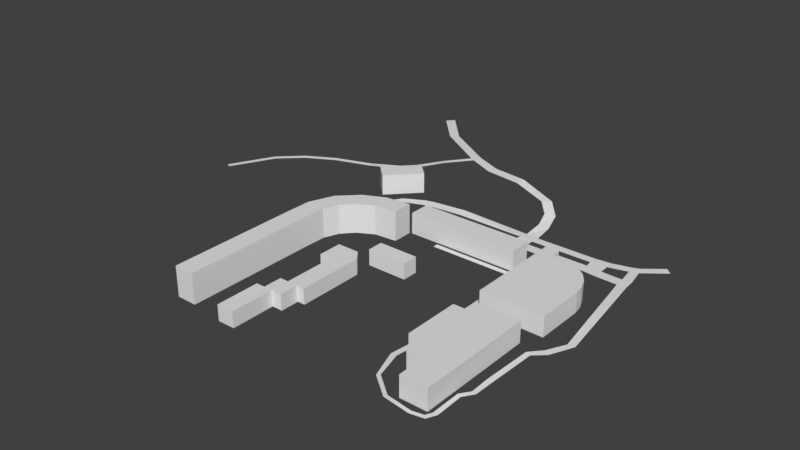 # Source: TDU.blend  (saved by Blender 2.79.0; exported with 4.5.12 LTS)
import bpy
from mathutils import Matrix  # noqa: F401  (used for matrix-valued properties, if any)

bpy.ops.wm.read_factory_settings(use_empty=True)
scene = bpy.context.scene
scene.name = 'Scene'

# ---- collections
col_collection_1 = bpy.data.collections.new('Collection 1'); scene.collection.children.link(col_collection_1)
col_collection_15 = bpy.data.collections.new('Collection 15'); scene.collection.children.link(col_collection_15)
col_collection_15.hide_render = True
col_collection_15.hide_viewport = True

# ---- world
world_world = bpy.data.worlds.new('World'); scene.world = world_world
world_world.color = (0.05088, 0.05088, 0.05088)
world_world.use_sun_shadow = False
world_world.sun_shadow_jitter_overblur = 0.0
world_world.cycles.sampling_method = 'MANUAL'

# ---- meshes
me_005 = bpy.data.meshes.new('立方体.005')
me_005.from_pydata([(-1.757, -5.449, 0.004331), (-1.757, -3.474, 0.004331), (0.2177, -5.449, 0.004331), (0.2177, -3.474, 0.004331), (-0.7698, -3.474, 0.004331), (-0.7698, -5.449, 0.004331), (-1.757, -3.674, 0.004331), (0.2177, -3.674, 0.004331), (-0.7698, -3.674, 0.004331), (0.224, -2.629, 0.004331), (-0.7636, -2.629, 0.004331), (1.436, -3.476, 0.004331), (1.443, -2.631, 0.004331), (0.224, -2.629, 0.004331), (1.443, -2.631, 0.004331), (0.2294, -1.888, 0.004331), (1.448, -1.89, 0.004331), (2.306, -2.632, 0.004331), (2.312, -1.891, 0.004331), (0.2412, -0.295, 0.004331), (1.46, -0.2965, 0.004331), (2.323, -0.2975, 0.004331), (0.2459, 0.3383, 0.004331), (1.465, 0.3369, 0.004331), (2.328, 0.3358, 0.004331), (-1.089, -0.2935, 0.004331), (-1.084, 0.3398, 0.004331), (1.425, 0.7914, 0.004331), (0.5612, 0.7924, 0.004331), (0.2492, 0.7928, 0.004331), (-1.081, 0.7944, 0.004331), (-1.757, -3.674, 1.773), (-1.757, -5.449, 1.773), (-0.7698, -3.474, 1.773), (-1.757, -3.474, 1.773), (0.2177, -3.674, 1.773), (0.2177, -3.474, 1.773), (-0.7698, -5.449, 1.773), (0.2177, -5.449, 1.773), (-0.7698, -3.674, 1.773), (0.224, -2.629, 1.773), (-0.7636, -2.629, 1.773), (1.443, -2.631, 1.773), (1.436, -3.476, 1.773), (0.224, -2.629, 1.773), (1.443, -2.631, 1.773), (0.2294, -1.888, 1.773), (1.448, -1.89, 1.773), (2.312, -1.891, 1.773), (2.306, -2.632, 1.773), (0.2412, -0.295, 1.773), (1.46, -0.2965, 1.773), (2.323, -0.2975, 1.773), (0.2459, 0.3383, 1.773), (1.465, 0.3369, 1.773), (2.328, 0.3358, 1.773), (-1.089, -0.2935, 1.773), (-1.084, 0.3398, 1.773), (0.5612, 0.7924, 1.773), (1.425, 0.7914, 1.773), (-1.081, 0.7944, 1.773), (0.2492, 0.7928, 1.773), (22.83, -3.483, 1.483), (22.85, -0.4141, 1.483), (16.69, -3.476, 1.483), (18.06, -0.4085, 1.483), (18.06, -1.017, 1.483), (16.71, -1.015, 1.483), (18.04, -3.477, 1.483), (22.85, -1.023, 1.483), (22.83, -4.249, 1.483), (18.04, -4.243, 1.483), (19.95, -1.019, 1.483), (19.95, -0.4107, 1.483), (19.93, -3.479, 1.483), (19.92, -4.245, 1.483), (22.82, -5.517, 1.483), (19.91, -5.514, 1.483), (22.83, -3.483, 3.756), (22.85, -0.4141, 3.756), (16.69, -3.476, 3.756), (18.06, -0.4085, 3.756), (18.06, -1.017, 3.756), (16.71, -1.015, 3.756), (18.04, -3.477, 3.756), (22.85, -1.023, 3.756), (22.83, -4.249, 3.756), (18.04, -4.243, 3.756), (19.95, -1.019, 3.756), (19.95, -0.4107, 3.756), (19.93, -3.479, 3.756), (19.92, -4.245, 3.756), (22.82, -5.517, 3.756), (19.91, -5.514, 3.756), (19.51, 4.269, 1.483), (23.92, 0.3843, 1.483), (19.48, 0.3895, 1.483), (17.0, 0.3924, 1.483), (18.47, 0.3907, 1.483), (17.03, 4.7, 1.483), (18.5, 4.699, 1.483), (18.48, 2.51, 1.483), (18.5, 4.27, 1.483), (17.02, 2.512, 1.483), (17.03, 4.272, 1.483), (19.5, 2.509, 1.483), (23.94, 2.504, 1.483), (23.74, 2.959, 1.483), (23.3, 3.384, 1.483), (22.6, 3.75, 1.483), (21.69, 4.03, 1.483), (20.62, 4.207, 1.483), (19.51, 4.269, 3.656), (23.92, 0.3843, 3.656), (19.48, 0.3895, 3.656), (17.0, 0.3924, 3.656), (18.47, 0.3907, 3.656), (17.03, 4.7, 3.656), (18.5, 4.699, 3.656), (18.48, 2.51, 3.656), (18.5, 4.27, 3.656), (17.02, 2.512, 3.656), (17.03, 4.272, 3.656), (19.5, 2.509, 3.656), (23.94, 2.504, 3.656), (23.74, 2.959, 3.656), (23.3, 3.384, 3.656), (22.6, 3.75, 3.656), (21.69, 4.03, 3.656), (20.62, 4.207, 3.656), (0.6913, 3.47, 0.006549), (-1.887, 3.373, 0.006549), (0.698, 4.385, 0.006549), (-2.183, 4.281, 0.006549), (-3.704, 2.978, 0.006549), (-4.637, 3.815, 0.006549), (-4.907, 2.458, 0.006549), (-6.76, 3.0, 0.006549), (-5.587, 1.775, 0.006549), (-7.875, 1.872, 0.006549), (-5.642, 0.6495, 0.006549), (-7.943, 0.6596, 0.006549), (-5.652, -5.255, 0.006549), (-7.953, -5.244, 0.006549), (-1.887, 3.373, 3.389), (0.6913, 3.47, 3.389), (-2.183, 4.281, 3.389), (0.698, 4.385, 3.389), (-4.637, 3.815, 3.389), (-3.704, 2.978, 3.389), (-6.76, 3.0, 3.389), (-4.907, 2.458, 3.389), (-7.875, 1.872, 3.389), (-5.587, 1.775, 3.389), (-7.943, 0.6596, 3.389), (-5.642, 0.6495, 3.389), (-7.953, -5.244, 3.389), (-5.652, -5.255, 3.389), (15.25, 3.549, 1.48), (15.25, 3.549, 3.817), (2.71, 3.563, 1.48), (2.71, 3.563, 3.817), (15.26, 4.479, 1.48), (15.26, 4.479, 3.817), (2.717, 4.493, 1.48), (2.717, 4.493, 3.817), (24.79, 6.538, 1.475), (27.18, 7.278, 1.475), (24.49, 6.887, 1.475), (26.5, 7.53, 1.475), (23.91, 6.398, 1.475), (23.75, 6.761, 1.475), (21.81, 6.178, 1.475), (21.78, 6.546, 1.475), (20.03, 6.109, 1.475), (20.01, 6.478, 1.475), (13.27, 6.094, 1.475), (13.34, 6.462, 1.483), (11.76, 6.116, 1.537), (11.97, 6.474, 1.525), (4.228, 6.073, 1.622), (4.186, 6.441, 1.792), (0.46, 5.974, 1.534), (0.2132, 6.329, 1.654), (-0.6067, 5.889, 1.511), (-0.8535, 6.244, 1.626), (-2.732, 5.558, 1.475), (-3.275, 5.857, 1.483), (-8.313, 3.296, 0.4697), (-8.951, 3.563, 0.5216), (-10.76, 2.271, 0.209), (-11.4, 2.539, 0.2989), (-11.68, 1.434, 0.07576), (-12.58, 1.512, 0.0761), (-11.81, -0.6134, 0.04504), (-12.73, -0.6423, 0.04504), (-11.87, -2.549, 0.04504), (-12.78, -2.485, 0.04504), (13.23, 5.794, 1.475), (11.53, 5.796, 1.475), (13.23, 5.33, 1.475), (11.53, 5.332, 1.475), (15.87, 5.785, 1.475), (15.81, 5.321, 1.475), (16.74, 5.78, 1.475), (16.61, 5.316, 1.475), (20.14, 5.786, 1.475), (20.14, 5.322, 1.475), (21.84, 5.729, 1.475), (21.84, 5.266, 1.475), (24.17, 5.693, 1.475), (24.25, 5.231, 1.475), (25.16, 5.736, 1.475), (25.23, 5.273, 1.475), (26.14, 0.5512, 1.475), (26.89, 0.5835, 1.475), (25.14, -0.2372, 1.475), (25.77, -0.4059, 1.475), (24.04, -0.7403, 1.475), (24.61, -0.8253, 1.475), (23.82, -2.93, 1.475), (24.42, -2.922, 1.475), (23.89, -3.736, 1.475), (24.36, -3.787, 1.475), (23.18, -4.145, 1.475), (23.63, -4.221, 1.475), (23.19, -5.431, 1.475), (23.69, -5.433, 1.475), (22.87, -5.695, 1.475), (23.21, -5.836, 1.475), (21.72, -5.787, 1.475), (21.75, -5.943, 1.475), (18.94, -5.631, 1.475), (18.81, -5.778, 1.475), (16.65, -4.9, 1.475), (16.37, -5.011, 1.475), (15.87, -3.722, 1.475), (15.28, -3.736, 1.475), (16.24, -2.558, 1.475), (15.68, -2.497, 1.475), (16.51, -1.792, 1.475), (15.93, -1.803, 1.475), (16.57, -0.8715, 1.475), (15.76, -0.8857, 1.475), (16.6, 3.191, 1.475), (15.79, 3.209, 1.475), (16.6, 3.434, 1.475), (15.8, 3.438, 1.475), (6.194, 3.22, 1.475), (6.195, 3.45, 1.475), (13.2, 7.326, 1.672), (12.04, 7.322, 1.86), (12.6, 8.225, 2.076), (11.57, 8.008, 2.252), (11.03, 8.889, 2.678), (10.28, 8.539, 2.788), (6.649, 9.344, 3.528), (6.48, 8.918, 3.464), (2.631, 9.532, 3.528), (2.209, 9.135, 3.464), (-0.2258, 10.03, 3.509), (-0.7064, 9.644, 3.528), (-0.7463, 10.13, 3.528), (-1.227, 9.748, 3.528), (-6.343, 11.53, 3.464), (-7.122, 11.23, 3.524), (-9.778, 13.01, 3.528), (-10.56, 12.71, 3.464), (-3.567, 8.872, 3.044), (-3.944, 9.049, 3.032), (-7.928, 8.313, 1.508), (-8.12, 8.532, 1.633), (-12.96, 8.059, 0.7698), (-13.15, 8.278, 0.7883), (-16.68, 7.352, 1.015), (-17.07, 7.523, 1.036), (-19.38, 6.417, 1.359), (-19.78, 6.588, 1.369), (-21.78, 5.389, 1.475), (-22.23, 5.54, 1.475), (-23.54, 4.029, 1.475), (-24.01, 4.167, 1.475), (-24.4, 3.362, 1.475), (-24.87, 3.501, 1.475)], [], [(8, 7, 2, 5), (6, 8, 5, 0), (1, 4, 8, 6), (4, 3, 7, 8), (3, 4, 10, 9), (3, 9, 12, 11), (12, 9, 13, 14), (14, 13, 15, 16), (14, 16, 18, 17), (18, 16, 20, 21), (16, 15, 19, 20), (21, 20, 23, 24), (20, 19, 22, 23), (22, 19, 25, 26), (24, 23, 28, 27), (22, 26, 30, 29), (22, 29, 28, 23), (39, 37, 38, 35), (31, 32, 37, 39), (34, 31, 39, 33), (33, 39, 35, 36), (36, 40, 41, 33), (36, 43, 42, 40), (42, 45, 44, 40), (45, 47, 46, 44), (45, 49, 48, 47), (48, 52, 51, 47), (47, 51, 50, 46), (52, 55, 54, 51), (51, 54, 53, 50), (53, 57, 56, 50), (55, 59, 58, 54), (53, 61, 60, 57), (53, 54, 58, 61), (28, 58, 59, 27), (14, 45, 42, 12), (24, 55, 52, 21), (10, 41, 40, 9), (27, 59, 55, 24), (5, 37, 32, 0), (9, 40, 44, 13), (30, 60, 61, 29), (4, 33, 41, 10), (21, 52, 48, 18), (6, 31, 34, 1), (25, 56, 57, 26), (0, 32, 31, 6), (12, 42, 43, 11), (26, 57, 60, 30), (7, 35, 38, 2), (13, 44, 46, 15), (1, 34, 33, 4), (11, 43, 36, 3), (15, 46, 50, 19), (29, 61, 58, 28), (18, 48, 49, 17), (19, 50, 56, 25), (3, 36, 35, 7), (17, 49, 45, 14), (2, 38, 37, 5), (68, 64, 67, 66), (74, 68, 66, 72), (72, 66, 65, 73), (74, 62, 70, 75), (68, 74, 75, 71), (69, 72, 73, 63), (62, 74, 72, 69), (75, 70, 76, 77), (84, 82, 83, 80), (90, 88, 82, 84), (88, 89, 81, 82), (90, 91, 86, 78), (84, 87, 91, 90), (85, 79, 89, 88), (78, 85, 88, 90), (91, 93, 92, 86), (65, 81, 89, 73), (67, 83, 82, 66), (64, 80, 83, 67), (73, 89, 79, 63), (63, 79, 85, 69), (62, 78, 86, 70), (66, 82, 81, 65), (71, 87, 84, 68), (76, 92, 93, 77), (68, 84, 80, 64), (70, 86, 92, 76), (75, 91, 87, 71), (77, 93, 91, 75), (69, 85, 78, 62), (94, 105, 101, 102), (102, 104, 99, 100), (102, 101, 103, 104), (101, 105, 96, 98), (103, 101, 98, 97), (95, 96, 105, 106), (106, 105, 94, 111, 110, 109, 108, 107), (112, 120, 119, 123), (120, 118, 117, 122), (120, 122, 121, 119), (119, 116, 114, 123), (121, 115, 116, 119), (113, 124, 123, 114), (124, 125, 126, 127, 128, 129, 112, 123), (108, 126, 125, 107), (103, 121, 122, 104), (96, 114, 116, 98), (109, 127, 126, 108), (102, 120, 112, 94), (98, 116, 115, 97), (110, 128, 127, 109), (100, 118, 120, 102), (111, 129, 128, 110), (106, 124, 113, 95), (104, 122, 117, 99), (94, 112, 129, 111), (95, 113, 114, 96), (99, 117, 118, 100), (97, 115, 121, 103), (107, 125, 124, 106), (131, 133, 132, 130), (133, 131, 134, 135), (135, 134, 136, 137), (137, 136, 138, 139), (139, 138, 140, 141), (141, 140, 142, 143), (144, 145, 147, 146), (146, 148, 149, 144), (148, 150, 151, 149), (150, 152, 153, 151), (152, 154, 155, 153), (154, 156, 157, 155), (131, 144, 149, 134), (141, 154, 152, 139), (130, 145, 144, 131), (138, 153, 155, 140), (137, 150, 148, 135), (142, 157, 156, 143), (134, 149, 151, 136), (133, 146, 147, 132), (143, 156, 154, 141), (132, 147, 145, 130), (140, 155, 157, 142), (139, 152, 150, 137), (136, 151, 153, 138), (135, 148, 146, 133), (158, 159, 161, 160), (160, 161, 165, 164), (164, 165, 163, 162), (162, 163, 159, 158), (160, 164, 162, 158), (165, 161, 159, 163), (166, 167, 169, 168), (166, 168, 171, 170), (170, 171, 173, 172), (172, 173, 175, 174), (174, 175, 177, 176), (176, 177, 179, 178), (178, 179, 181, 180), (180, 181, 183, 182), (182, 183, 185, 184), (184, 185, 187, 186), (186, 187, 189, 188), (188, 189, 191, 190), (190, 191, 193, 192), (192, 193, 195, 194), (194, 195, 197, 196), (176, 178, 199, 198), (198, 199, 201, 200), (198, 200, 203, 202), (202, 203, 205, 204), (204, 205, 207, 206), (206, 207, 209, 208), (174, 206, 208, 172), (208, 209, 211, 210), (210, 211, 213, 212), (170, 210, 212, 166), (213, 211, 214, 215), (215, 214, 216, 217), (217, 216, 218, 219), (219, 218, 220, 221), (221, 220, 222, 223), (223, 222, 224, 225), (225, 224, 226, 227), (227, 226, 228, 229), (229, 228, 230, 231), (231, 230, 232, 233), (233, 232, 234, 235), (235, 234, 236, 237), (237, 236, 238, 239), (239, 238, 240, 241), (241, 240, 242, 243), (243, 242, 244, 245), (245, 244, 246, 247), (203, 247, 246, 205), (245, 247, 249, 248), (179, 177, 250, 251), (251, 250, 252, 253), (253, 252, 254, 255), (255, 254, 256, 257), (257, 256, 258, 259), (259, 258, 260, 261), (261, 260, 262, 263), (263, 262, 264, 265), (265, 264, 266, 267), (261, 263, 269, 268), (268, 269, 271, 270), (270, 271, 273, 272), (272, 273, 275, 274), (274, 275, 277, 276), (276, 277, 279, 278), (278, 279, 281, 280), (280, 281, 283, 282)])
me_005.use_remesh_preserve_volume = False
me_005.use_remesh_preserve_attributes = False
me_005.use_mirror_vertex_groups = False
me_005.update()
me_001 = bpy.data.meshes.new('立方体.001')
me_001.from_pydata([(-1.0, -1.0, 0.004331), (-1.0, -1.0, 2.004), (-1.0, 1.0, 0.004331), (-1.0, 1.0, 2.004), (1.0, -1.0, 0.004331), (1.0, -1.0, 2.004), (1.0, 1.0, 0.004331), (1.0, 1.0, 2.004)], [], [(0, 1, 3, 2), (2, 3, 7, 6), (6, 7, 5, 4), (4, 5, 1, 0), (2, 6, 4, 0), (7, 3, 1, 5)])
me_001.use_remesh_preserve_volume = False
me_001.use_remesh_preserve_attributes = False
me_001.use_mirror_vertex_groups = False
me_001.update()
me_x = bpy.data.meshes.new('立方体')
me_x.from_pydata([(-1.0, -1.0, 0.004331), (-1.0, -1.0, 2.004), (-1.0, 1.0, 0.004331), (-1.0, 1.0, 2.004), (1.0, -1.0, 0.004331), (1.0, -1.0, 2.004), (1.0, 1.0, 0.004331), (1.0, 1.0, 2.004)], [], [(0, 1, 3, 2), (2, 3, 7, 6), (6, 7, 5, 4), (4, 5, 1, 0), (2, 6, 4, 0), (7, 3, 1, 5)])
me_x.use_remesh_preserve_volume = False
me_x.use_remesh_preserve_attributes = False
me_x.use_mirror_vertex_groups = False
me_x.update()
me_plane = bpy.data.meshes.new('Plane')
me_plane.from_pydata([(-5.012, -10.01, 0.0), (5.007, -10.01, 0.0), (-5.012, 5.007, 0.0), (5.007, 5.007, 0.0), (-5.012, -10.01, 2.035), (5.007, -18.56, 0.0), (-5.012, 5.007, 2.035), (5.007, 5.007, 2.035), (2.845, -10.01, 0.0), (2.845, 5.007, 0.0), (2.845, -10.01, 2.035), (2.845, 5.007, 2.035), (2.845, -14.37, 0.0), (5.007, -14.37, 0.0), (2.845, -14.37, 2.035), (5.007, -14.37, 2.035), (-5.012, -8.926, 0.0), (5.007, -8.926, 0.0), (-5.012, -8.926, 2.035), (5.007, -8.926, 2.035), (2.845, -8.926, 0.0), (10.02, -10.01, 0.0), (2.845, -18.56, 0.0), (10.02, -14.37, 0.0), (10.02, -14.37, 2.035), (10.02, -8.926, 0.0), (10.02, -8.926, 2.035), (5.007, 12.07, 0.0), (5.007, 12.07, 2.035), (2.845, 12.07, 0.0), (2.845, 12.07, 2.035), (2.643, 5.007, 0.0), (2.643, 5.007, 2.035), (2.643, -10.01, 0.0), (2.643, -10.01, 2.035), (2.643, -8.926, 0.0), (0.5834, 5.007, 0.0), (0.5834, -10.01, 0.0), (0.5834, -10.01, 2.035), (0.5834, -8.926, 0.0), (0.5834, 12.07, 0.0), (0.5834, 5.007, 0.6448), (0.5834, 12.07, 7.311), (0.4639, -10.01, 0.0), (0.4639, -10.01, 2.035), (0.4639, -8.926, 0.0), (0.4639, 12.07, 0.0), (0.4639, 5.007, 0.6479), (0.4639, 12.07, 7.314), (2.845, -18.56, 2.035), (5.007, -18.56, 2.035), (2.643, 12.07, 0.0), (2.643, 12.07, 2.035), (2.845, 5.007, 3.477), (2.845, 12.07, 3.477), (2.643, 5.007, 3.477), (2.643, 12.07, 3.477), (0.5834, 5.007, 0.0), (0.4639, 5.007, 0.0), (0.5834, 9.096, 0.0), (0.5834, 9.096, 3.508), (0.4639, 9.098, 0.0), (0.4639, 9.098, 3.508), (0.5834, 7.977, 0.0), (0.5834, 7.977, 3.508), (0.4639, 7.98, 0.0), (0.4639, 7.98, 3.508), (-5.012, 12.07, 0.0), (-5.012, 9.098, 0.0), (-5.012, 7.98, 0.0), (-5.012, 9.098, 2.035), (-5.012, 7.98, 2.035), (5.007, 5.007, 3.477), (5.007, 12.07, 3.477), (2.845, -8.927, 2.035), (2.643, -8.927, 2.035), (2.845, -8.926, 3.477), (2.643, -8.926, 3.477), (2.845, -10.01, 3.477), (2.643, -10.01, 3.477), (5.007, -5.753, 0.0), (5.007, -5.753, 2.035), (-5.012, -5.753, 0.0), (-5.012, -5.753, 2.035), (2.845, -5.753, 0.0), (2.643, -5.753, 0.0), (0.5834, -5.753, 0.0), (0.4639, -5.753, 0.0), (2.845, -5.754, 2.035), (2.643, -5.754, 2.035), (2.845, -5.753, 3.477), (2.643, -5.753, 3.477), (5.007, -4.068, 0.0), (5.007, -4.068, 2.035), (2.643, -4.068, 2.035), (2.845, -4.067, 3.477), (-5.012, -4.068, 0.0), (-5.012, -4.068, 2.035), (2.845, -4.068, 0.0), (2.643, -4.068, 0.0), (0.5834, -4.068, 0.0), (0.4639, -4.068, 0.0), (2.845, -4.068, 2.035), (2.643, -4.067, 3.477), (5.007, -0.5067, 0.0), (5.007, -0.5067, 2.035), (2.643, -0.507, 2.035), (2.845, -0.5065, 3.477), (-5.012, -0.5067, 0.0), (-5.012, -0.5067, 2.035), (2.845, -0.5067, 0.0), (2.643, -0.5067, 0.0), (0.5834, -0.5067, 0.0), (0.4639, -0.5067, 0.0), (2.845, -0.507, 2.035), (2.643, -0.5065, 3.477), (5.007, 1.201, 0.0), (5.007, 1.201, 2.035), (2.643, 1.201, 2.035), (2.845, 1.201, 3.477), (-5.012, 1.201, 0.0), (-5.012, 1.201, 2.035), (2.845, 1.201, 0.0), (2.643, 1.201, 0.0), (0.5834, 1.201, 0.0), (0.4639, 1.201, 0.0), (2.845, 1.201, 2.035), (2.643, 1.201, 3.477), (0.5834, -10.01, 3.477), (0.4639, -10.01, 3.477), (-5.012, -10.01, 3.477), (-5.012, 5.007, 3.477), (-5.012, -8.926, 3.477), (-5.012, 9.098, 3.477), (-5.012, 7.98, 3.477), (-5.012, -5.753, 3.477), (-5.012, -4.068, 3.477), (-5.012, -0.5067, 3.477), (-5.012, 1.201, 3.477), (-5.012, 12.07, 2.035), (-5.012, 12.07, 3.477), (-1.548, -4.803, 0.574), (-1.817, -4.856, 0.574), (-2.044, -5.009, 0.574), (-2.197, -5.236, 0.574), (-2.25, -5.505, 0.574), (-2.197, -5.774, 0.574), (-2.044, -6.002, 0.574), (-1.817, -6.155, 0.574), (-1.548, -6.208, 0.574), (-1.279, -6.155, 0.574), (-1.051, -6.002, 0.574), (-0.8985, -5.774, 0.574), (-0.845, -5.505, 0.574), (-0.8985, -5.236, 0.574), (-1.051, -5.009, 0.574), (-1.279, -4.856, 0.574), (-1.548, -4.803, 0.5341), (-1.817, -4.856, 0.5341), (-2.044, -5.009, 0.5341), (-2.197, -5.236, 0.5341), (-2.25, -5.505, 0.5341), (-2.197, -5.774, 0.5341), (-2.044, -6.002, 0.5341), (-1.817, -6.155, 0.5341), (-1.548, -6.208, 0.5341), (-1.279, -6.155, 0.5341), (-1.051, -6.002, 0.5341), (-0.8985, -5.774, 0.5341), (-0.845, -5.505, 0.5341), (-0.8985, -5.236, 0.5341), (-1.051, -5.009, 0.5341), (-1.279, -4.856, 0.5341), (-1.55, -4.98, -0.003856), (-1.574, -4.99, -0.003856), (-1.584, -5.014, -0.003856), (-1.574, -5.038, -0.003856), (-1.55, -5.048, -0.003856), (-1.526, -5.038, -0.003856), (-1.516, -5.014, -0.003856), (-1.526, -4.99, -0.003856), (-1.046, -5.473, -0.003856), (-1.07, -5.483, -0.003856), (-1.08, -5.507, -0.003856), (-1.07, -5.531, -0.003856), (-1.046, -5.541, -0.003856), (-1.021, -5.531, -0.003856), (-1.012, -5.507, -0.003856), (-1.021, -5.483, -0.003856), (-2.043, -5.472, -0.003856), (-2.068, -5.482, -0.003856), (-2.078, -5.506, -0.003856), (-2.068, -5.53, -0.003856), (-2.043, -5.54, -0.003856), (-2.019, -5.53, -0.003856), (-2.009, -5.506, -0.003856), (-2.019, -5.482, -0.003856), (-1.55, -4.98, 0.5464), (-1.574, -4.99, 0.5464), (-1.584, -5.014, 0.5464), (-1.574, -5.038, 0.5464), (-1.55, -5.048, 0.5464), (-1.526, -5.038, 0.5464), (-1.516, -5.014, 0.5464), (-1.526, -4.99, 0.5464), (-1.046, -5.473, 0.5464), (-1.07, -5.483, 0.5464), (-1.08, -5.507, 0.5464), (-1.07, -5.531, 0.5464), (-1.046, -5.541, 0.5464), (-1.021, -5.531, 0.5464), (-1.012, -5.507, 0.5464), (-1.021, -5.483, 0.5464), (-2.043, -5.472, 0.5464), (-2.068, -5.482, 0.5464), (-2.078, -5.506, 0.5464), (-2.068, -5.53, 0.5464), (-2.043, -5.54, 0.5464), (-2.019, -5.53, 0.5464), (-2.009, -5.506, 0.5464), (-2.019, -5.482, 0.5464), (-1.546, -5.994, -0.003856), (-1.571, -6.004, -0.003856), (-1.581, -6.028, -0.003856), (-1.571, -6.052, -0.003856), (-1.546, -6.062, -0.003856), (-1.522, -6.052, -0.003856), (-1.512, -6.028, -0.003856), (-1.522, -6.004, -0.003856), (-1.546, -5.994, 0.5464), (-1.571, -6.004, 0.5464), (-1.581, -6.028, 0.5464), (-1.571, -6.052, 0.5464), (-1.546, -6.062, 0.5464), (-1.522, -6.052, 0.5464), (-1.512, -6.028, 0.5464), (-1.522, -6.004, 0.5464), (-1.598, -1.56, 0.574), (-1.867, -1.614, 0.574), (-2.095, -1.766, 0.574), (-2.247, -1.994, 0.574), (-2.301, -2.263, 0.574), (-2.247, -2.532, 0.574), (-2.095, -2.76, 0.574), (-1.867, -2.912, 0.574), (-1.598, -2.965, 0.574), (-1.329, -2.912, 0.574), (-1.101, -2.76, 0.574), (-0.949, -2.532, 0.574), (-0.8955, -2.263, 0.574), (-0.949, -1.994, 0.574), (-1.101, -1.766, 0.574), (-1.329, -1.614, 0.574), (-1.598, -1.56, 0.5341), (-1.867, -1.614, 0.5341), (-2.095, -1.766, 0.5341), (-2.247, -1.994, 0.5341), (-2.301, -2.263, 0.5341), (-2.247, -2.532, 0.5341), (-2.095, -2.76, 0.5341), (-1.867, -2.912, 0.5341), (-1.598, -2.965, 0.5341), (-1.329, -2.912, 0.5341), (-1.101, -2.76, 0.5341), (-0.949, -2.532, 0.5341), (-0.8955, -2.263, 0.5341), (-0.949, -1.994, 0.5341), (-1.101, -1.766, 0.5341), (-1.329, -1.614, 0.5341), (-1.6, -1.737, -0.003856), (-1.624, -1.747, -0.003856), (-1.634, -1.771, -0.003856), (-1.624, -1.796, -0.003856), (-1.6, -1.805, -0.003856), (-1.576, -1.796, -0.003856), (-1.566, -1.771, -0.003856), (-1.576, -1.747, -0.003856), (-1.096, -2.23, -0.003856), (-1.12, -2.24, -0.003856), (-1.13, -2.264, -0.003856), (-1.12, -2.289, -0.003856), (-1.096, -2.298, -0.003856), (-1.072, -2.289, -0.003856), (-1.062, -2.264, -0.003856), (-1.072, -2.24, -0.003856), (-2.094, -2.229, -0.003856), (-2.118, -2.239, -0.003856), (-2.128, -2.263, -0.003856), (-2.118, -2.287, -0.003856), (-2.094, -2.297, -0.003856), (-2.07, -2.287, -0.003856), (-2.06, -2.263, -0.003856), (-2.07, -2.239, -0.003856), (-1.6, -1.737, 0.5464), (-1.624, -1.747, 0.5464), (-1.634, -1.771, 0.5464), (-1.624, -1.796, 0.5464), (-1.6, -1.805, 0.5464), (-1.576, -1.796, 0.5464), (-1.566, -1.771, 0.5464), (-1.576, -1.747, 0.5464), (-1.096, -2.23, 0.5464), (-1.12, -2.24, 0.5464), (-1.13, -2.264, 0.5464), (-1.12, -2.289, 0.5464), (-1.096, -2.298, 0.5464), (-1.072, -2.289, 0.5464), (-1.062, -2.264, 0.5464), (-1.072, -2.24, 0.5464), (-2.094, -2.229, 0.5464), (-2.118, -2.239, 0.5464), (-2.128, -2.263, 0.5464), (-2.118, -2.287, 0.5464), (-2.094, -2.297, 0.5464), (-2.07, -2.287, 0.5464), (-2.06, -2.263, 0.5464), (-2.07, -2.239, 0.5464), (-1.597, -2.751, -0.003856), (-1.621, -2.761, -0.003856), (-1.631, -2.785, -0.003856), (-1.621, -2.809, -0.003856), (-1.597, -2.819, -0.003856), (-1.573, -2.809, -0.003856), (-1.563, -2.785, -0.003856), (-1.573, -2.761, -0.003856), (-1.597, -2.751, 0.5464), (-1.621, -2.761, 0.5464), (-1.631, -2.785, 0.5464), (-1.621, -2.809, 0.5464), (-1.597, -2.819, 0.5464), (-1.573, -2.809, 0.5464), (-1.563, -2.785, 0.5464), (-1.573, -2.761, 0.5464), (-1.775, 2.203, 0.574), (-2.044, 2.149, 0.574), (-2.272, 1.997, 0.574), (-2.424, 1.769, 0.574), (-2.478, 1.5, 0.574), (-2.424, 1.231, 0.574), (-2.272, 1.003, 0.574), (-2.044, 0.8509, 0.574), (-1.775, 0.7975, 0.574), (-1.506, 0.8509, 0.574), (-1.278, 1.003, 0.574), (-1.126, 1.231, 0.574), (-1.072, 1.5, 0.574), (-1.126, 1.769, 0.574), (-1.278, 1.997, 0.574), (-1.506, 2.149, 0.574), (-1.775, 2.203, 0.5341), (-2.044, 2.149, 0.5341), (-2.272, 1.997, 0.5341), (-2.424, 1.769, 0.5341), (-2.478, 1.5, 0.5341), (-2.424, 1.231, 0.5341), (-2.272, 1.003, 0.5341), (-2.044, 0.8509, 0.5341), (-1.775, 0.7975, 0.5341), (-1.506, 0.8509, 0.5341), (-1.278, 1.003, 0.5341), (-1.126, 1.231, 0.5341), (-1.072, 1.5, 0.5341), (-1.126, 1.769, 0.5341), (-1.278, 1.997, 0.5341), (-1.506, 2.149, 0.5341), (-1.777, 2.025, -0.003856), (-1.801, 2.015, -0.003856), (-1.811, 1.991, -0.003856), (-1.801, 1.967, -0.003856), (-1.777, 1.957, -0.003856), (-1.753, 1.967, -0.003856), (-1.743, 1.991, -0.003856), (-1.753, 2.015, -0.003856), (-1.273, 1.532, -0.003856), (-1.297, 1.522, -0.003856), (-1.307, 1.498, -0.003856), (-1.297, 1.474, -0.003856), (-1.273, 1.464, -0.003856), (-1.249, 1.474, -0.003856), (-1.239, 1.498, -0.003856), (-1.249, 1.522, -0.003856), (-2.271, 1.534, -0.003856), (-2.295, 1.524, -0.003856), (-2.305, 1.5, -0.003856), (-2.295, 1.475, -0.003856), (-2.271, 1.465, -0.003856), (-2.247, 1.475, -0.003856), (-2.237, 1.5, -0.003856), (-2.247, 1.524, -0.003856), (-1.777, 2.025, 0.5464), (-1.801, 2.015, 0.5464), (-1.811, 1.991, 0.5464), (-1.801, 1.967, 0.5464), (-1.777, 1.957, 0.5464), (-1.753, 1.967, 0.5464), (-1.743, 1.991, 0.5464), (-1.753, 2.015, 0.5464), (-1.273, 1.532, 0.5464), (-1.297, 1.522, 0.5464), (-1.307, 1.498, 0.5464), (-1.297, 1.474, 0.5464), (-1.273, 1.464, 0.5464), (-1.249, 1.474, 0.5464), (-1.239, 1.498, 0.5464), (-1.249, 1.522, 0.5464), (-2.271, 1.534, 0.5464), (-2.295, 1.524, 0.5464), (-2.305, 1.5, 0.5464), (-2.295, 1.475, 0.5464), (-2.271, 1.465, 0.5464), (-2.247, 1.475, 0.5464), (-2.237, 1.5, 0.5464), (-2.247, 1.524, 0.5464), (-1.774, 1.012, -0.003856), (-1.798, 1.002, -0.003856), (-1.808, 0.9776, -0.003856), (-1.798, 0.9536, -0.003856), (-1.774, 0.9436, -0.003856), (-1.75, 0.9536, -0.003856), (-1.74, 0.9776, -0.003856), (-1.75, 1.002, -0.003856), (-1.774, 1.012, 0.5464), (-1.798, 1.002, 0.5464), (-1.808, 0.9776, 0.5464), (-1.798, 0.9536, 0.5464), (-1.774, 0.9436, 0.5464), (-1.75, 0.9536, 0.5464), (-1.74, 0.9776, 0.5464), (-1.75, 1.002, 0.5464), (-5.012, -2.287, 0.0), (-5.012, -2.287, 2.035), (2.845, -2.287, 0.0), (2.643, -2.287, 0.0), (0.5834, -2.287, 0.0), (0.4639, -2.287, 0.0), (5.007, -2.287, 0.0), (5.007, -2.287, 2.035), (-5.012, -2.287, 3.477), (5.007, 3.104, 0.0), (5.007, 3.104, 2.035), (-5.012, 3.104, 0.0), (-5.012, 3.104, 2.035), (2.845, 3.104, 0.0), (2.643, 3.104, 0.0), (0.5834, 3.104, 0.0), (0.4639, 3.104, 0.0), (-5.012, 3.104, 3.477), (-5.012, -7.34, 0.0), (-5.012, -7.34, 2.035), (2.845, -7.34, 0.0), (2.643, -7.34, 0.0), (0.5834, -7.34, 0.0), (0.4639, -7.34, 0.0), (5.007, -7.34, 0.0), (5.007, -7.34, 2.035), (-5.012, -7.34, 3.477), (-2.274, 5.007, 0.0), (-2.274, -10.01, 0.0), (-2.274, -10.01, 2.035), (-2.274, -8.926, 0.0), (-2.274, 9.098, 0.0), (-2.274, 7.98, 0.0), (-2.274, -5.753, 0.0), (-2.274, -4.068, 0.0), (-2.274, -0.5067, 0.0), (-2.274, 1.201, 0.0), (-2.274, -10.01, 3.477), (-2.274, 12.07, 0.0), (-2.274, -2.287, 0.0), (-2.274, 3.104, 0.0), (-2.274, -7.34, 0.0), (-3.643, 5.007, 0.0), (-3.643, 9.098, 0.0), (-3.643, -5.753, 0.0), (-3.643, -4.068, 0.0), (-3.643, -0.5067, 0.0), (-3.643, 1.201, 0.0), (-3.643, -10.01, 3.477), (-3.643, 12.07, 0.0), (-3.643, -2.287, 0.0), (-3.643, 3.104, 0.0), (-3.643, -7.34, 0.0), (-3.643, -10.01, 0.0), (-3.643, -10.01, 2.035), (-3.643, -8.926, 0.0), (-3.643, 7.98, 0.0), (-0.905, -10.01, 0.0), (-0.905, -10.01, 2.035), (-0.905, -8.926, 0.0), (-0.905, 7.98, 0.0), (-0.905, 5.007, 0.0), (-0.905, 9.098, 0.0), (-0.905, -5.753, 0.0), (-0.905, -4.068, 0.0), (-0.905, -0.5067, 0.0), (-0.905, 1.201, 0.0), (-0.905, -10.01, 3.477), (-0.905, 12.07, 0.0), (-0.905, -2.287, 0.0), (-0.905, 3.104, 0.0), (-0.905, -7.34, 0.0), (1.613, -10.01, 0.0), (1.613, -10.01, 2.035), (1.613, -8.926, 0.0), (1.613, 5.007, 0.0), (1.613, -5.753, 0.0), (1.613, -4.068, 0.0), (1.613, -0.5067, 0.0), (1.613, 1.201, 0.0), (1.613, -10.01, 3.477), (1.613, -2.287, 0.0), (1.613, 3.104, 0.0), (1.613, -7.34, 0.0), (0.5834, 6.492, 0.0), (0.5834, 6.492, 2.076), (0.4639, 6.494, 0.0), (0.4639, 6.494, 2.078), (-5.012, 6.494, 0.0), (-5.012, 6.494, 2.035), (-5.012, 6.494, 3.477), (-2.274, 6.494, 0.0), (-3.643, 6.494, 0.0), (-0.905, 6.494, 0.0), (0.5834, 10.58, 0.0), (0.5834, 10.58, 5.409), (0.4639, 10.58, 0.0), (0.4639, 10.58, 5.411), (-5.012, 10.58, 2.035), (-5.012, 10.58, 3.477), (-5.012, 10.58, 0.0), (-2.274, 10.58, 0.0), (-3.643, 10.58, 0.0), (-0.905, 10.58, 0.0), (-5.012, -10.01, 1.017), (-5.012, 5.007, 1.017), (2.845, -10.01, 1.017), (5.007, -14.37, 1.017), (2.845, -14.37, 1.017), (-5.012, -8.926, 1.017), (5.007, -18.56, 1.017), (10.02, -14.37, 1.017), (2.845, -18.56, 1.017), (2.643, -10.01, 1.017), (0.5834, -10.01, 1.017), (0.4639, -10.01, 1.017), (-5.012, 12.07, 1.017), (-5.012, 9.098, 1.017), (-5.012, 7.98, 1.017), (2.643, -8.927, 1.017), (2.845, -8.927, 1.017), (-5.012, -5.753, 1.017), (-5.012, -4.068, 1.017), (-5.012, -0.5067, 1.017), (-5.012, 1.201, 1.017), (-5.012, -2.287, 1.017), (-5.012, 3.104, 1.017), (-5.012, -7.34, 1.017), (-2.274, -10.01, 1.017), (-3.643, -10.01, 1.017), (-0.905, -10.01, 1.017), (1.613, -10.01, 1.017), (-5.012, 6.494, 1.017), (-5.012, 10.58, 1.017), (2.643, 5.007, 2.756), (2.845, 5.007, 2.756), (2.845, 12.07, 2.756), (2.643, 12.07, 2.756), (-5.012, 12.07, 2.756), (2.845, -8.926, 2.756), (2.643, -8.926, 2.756), (2.845, -10.01, 2.756), (2.643, -10.01, 2.756), (2.845, -5.753, 2.756), (2.643, -5.753, 2.756), (2.643, -4.068, 2.756), (2.845, -4.068, 2.756), (2.845, -0.5067, 2.756), (2.643, -0.5067, 2.756), (2.643, 1.201, 2.756), (2.845, 1.201, 2.756), (0.5834, -10.01, 2.756), (0.4639, -10.01, 2.756), (-5.012, -10.01, 2.756), (-5.012, -0.5067, 2.756), (-5.012, -4.068, 2.756), (-5.012, 9.098, 2.756), (-5.012, 7.98, 2.756), (-5.012, -5.753, 2.756), (-5.012, -8.926, 2.756), (-5.012, 5.007, 2.756), (-5.012, 1.201, 2.756), (-5.012, -2.287, 2.756), (-5.012, 3.104, 2.756), (-5.012, -7.34, 2.756), (-2.274, -10.01, 2.756), (-3.643, -10.01, 2.756), (-0.905, -10.01, 2.756), (1.613, -10.01, 2.756), (-5.012, 6.494, 2.756), (-5.012, 10.58, 2.756), (7.514, -8.926, 2.035), (7.514, -8.926, 0.0), (7.514, -14.37, 2.035), (7.514, -14.37, 0.0), (7.514, -10.01, 0.0), (7.514, -14.37, 1.017), (6.261, -8.926, 0.0), (6.261, -10.01, 0.0), (6.261, -14.37, 1.017), (6.261, -8.926, 2.035), (6.261, -14.37, 2.035), (6.261, -14.37, 0.0), (8.768, -8.926, 2.035), (8.768, -14.37, 2.035), (8.768, -14.37, 0.0), (8.768, -8.926, 0.0), (8.768, -10.01, 0.0), (8.768, -14.37, 1.017), (5.007, -12.19, 0.0), (2.845, -12.19, 2.035), (2.845, -12.19, 0.0), (10.02, -12.19, 0.0), (2.845, -12.19, 1.017), (7.514, -12.19, 0.0), (6.261, -12.19, 0.0), (8.768, -12.19, 0.0), (2.845, -13.28, 2.035), (2.845, -13.28, 0.0), (5.007, -13.28, 0.0), (10.02, -13.28, 0.0), (2.845, -13.28, 1.017), (7.514, -13.28, 0.0), (6.261, -13.28, 0.0), (8.768, -13.28, 0.0), (5.007, -11.1, 0.0), (10.02, -11.1, 0.0), (2.845, -11.1, 1.017), (7.514, -11.1, 0.0), (6.261, -11.1, 0.0), (8.768, -11.1, 0.0), (2.845, -11.1, 2.035), (2.845, -11.1, 0.0), (5.007, -16.46, 2.035), (2.845, -16.46, 2.035), (2.845, -16.46, 0.0), (5.007, -16.46, 0.0), (5.007, -16.46, 1.017), (2.845, -16.46, 1.017), (2.845, -17.51, 0.0), (5.007, -17.51, 2.035), (2.845, -17.51, 2.035), (5.007, -17.51, 0.0), (5.007, -17.51, 1.017), (2.845, -17.51, 1.017), (5.007, -15.42, 2.035), (2.845, -15.42, 2.035), (5.007, -15.42, 0.0), (5.007, -15.42, 1.017), (2.845, -15.42, 1.017), (2.845, -15.42, 0.0), (2.643, -5.754, 1.017), (2.845, -5.754, 1.017), (2.845, -4.068, 1.017), (2.643, -4.068, 1.017), (2.643, -0.5068, 1.017), (2.845, -0.5068, 1.017), (2.845, 1.201, 1.017), (2.643, 1.201, 1.017), (2.845, 5.007, 1.017), (2.643, 12.07, 1.017), (2.643, 5.007, 1.017), (5.007, 5.007, 1.017), (5.007, -8.926, 1.017), (10.02, -8.926, 1.017), (5.007, 12.07, 1.017), (5.007, -5.753, 1.017), (5.007, -4.068, 1.017), (5.007, -0.5067, 1.017), (5.007, 1.201, 1.017), (5.007, -2.287, 1.017), (5.007, 3.104, 1.017), (5.007, -7.34, 1.017), (7.514, -8.926, 1.017), (6.261, -8.926, 1.017), (8.768, -8.926, 1.017), (2.643, 5.384, 0.0), (2.643, 5.384, 0.1937), (0.5834, 5.384, 0.1937), (2.643, 5.599, 0.1937), (0.5834, 5.599, 0.1937), (2.643, 5.599, 0.4038), (0.5834, 5.599, 0.4038), (2.643, 5.799, 0.4038), (0.5834, 5.799, 0.4038), (2.643, 5.799, 0.6016), (0.5834, 5.799, 0.6016), (2.643, 5.999, 0.6016), (0.5834, 5.999, 0.6016), (2.643, 5.999, 0.8012), (0.5834, 5.999, 0.8012), (2.643, 6.205, 0.8012), (0.5834, 6.205, 0.8012), (2.643, 6.205, 0.9988), (0.5834, 6.205, 0.9988), (2.643, 6.402, 0.9988), (0.5834, 6.402, 0.9988), (2.643, 6.402, 1.199), (0.5834, 6.402, 1.199), (2.643, 6.606, 1.199), (0.5834, 6.606, 1.199), (2.643, 6.606, 1.404), (0.5834, 6.606, 1.404), (2.643, 6.802, 1.403), (0.5834, 6.802, 1.403), (2.643, 6.802, 1.613), (0.5834, 6.802, 1.613), (2.643, 7.001, 1.613), (0.5834, 7.001, 1.613), (2.643, 7.001, 1.811), (0.5834, 7.001, 1.811), (2.643, 7.201, 1.811), (0.5834, 7.201, 1.811), (2.643, 7.201, 2.01), (0.5834, 7.201, 2.01), (2.643, 7.407, 2.01), (0.5834, 7.407, 2.01), (2.643, 7.407, 2.208), (0.5834, 7.407, 2.208), (2.643, 7.604, 2.208), (0.5834, 7.604, 2.208), (2.643, 7.604, 2.408), (0.5834, 7.604, 2.408), (2.643, 7.808, 2.408), (0.5834, 7.808, 2.408), (2.643, 7.808, 2.613), (0.5834, 7.808, 2.613), (2.643, 9.053, 2.613), (0.5834, 9.053, 2.613), (0.5834, 5.384, 0.0), (2.643, 5.007, 0.0), (0.5834, 5.007, 0.0), (1.732, 5.384, 0.0), (1.732, 5.007, 0.0), (1.732, 5.384, 0.1937), (1.732, 5.599, 0.1937), (1.732, 5.599, 0.4038), (1.732, 5.799, 0.4038), (1.732, 5.799, 0.6016), (1.732, 5.999, 0.6016), (1.732, 5.999, 0.8012), (1.732, 6.205, 0.8012), (1.732, 6.205, 0.9988), (1.732, 6.402, 0.9988), (1.732, 6.402, 1.199), (1.732, 6.606, 1.199), (1.732, 6.606, 1.404), (1.732, 6.802, 1.403), (1.732, 6.802, 1.613), (1.732, 7.001, 1.613), (1.732, 7.001, 1.811), (1.732, 7.201, 1.811), (1.732, 7.201, 2.01), (1.732, 7.407, 2.01), (1.732, 7.407, 2.208), (1.732, 7.604, 2.208), (1.732, 7.604, 2.408), (1.732, 7.808, 2.408), (1.732, 7.808, 2.613), (1.732, 9.053, 2.613), (2.643, 9.053, 5.257), (1.732, 9.053, 5.257), (0.5834, 9.257, 2.613), (1.732, 9.257, 2.613), (0.5834, 9.257, 2.817), (1.732, 9.257, 2.817), (0.5834, 9.464, 2.817), (1.732, 9.464, 2.817), (0.5834, 9.464, 3.024), (1.732, 9.464, 3.024), (0.5834, 9.679, 3.024), (1.732, 9.679, 3.024), (0.5834, 9.679, 3.229), (1.732, 9.679, 3.229), (0.5834, 9.877, 3.229), (1.732, 9.877, 3.229), (0.5834, 9.877, 3.436), (1.732, 9.877, 3.436), (0.5834, 10.08, 3.436), (1.732, 10.08, 3.436), (0.5834, 10.08, 3.643), (1.732, 10.08, 3.643), (0.5834, 10.3, 3.643), (1.732, 10.3, 3.643), (0.5834, 10.3, 3.846), (1.732, 10.3, 3.846), (0.5834, 10.5, 3.846), (1.732, 10.5, 3.846), (0.5834, 10.5, 4.051), (1.732, 10.5, 4.051), (0.5834, 10.71, 4.051), (1.732, 10.71, 4.051), (0.5834, 10.71, 4.258), (1.732, 10.71, 4.258), (0.5834, 10.92, 4.258), (1.732, 10.92, 4.258), (0.5834, 10.92, 4.463), (1.732, 10.92, 4.463), (0.5834, 11.12, 4.463), (1.732, 11.12, 4.463), (0.5834, 11.12, 4.67), (1.732, 11.12, 4.67), (0.5834, 11.33, 4.67), (1.732, 11.33, 4.67), (0.5834, 11.33, 4.877), (1.732, 11.33, 4.877), (0.5834, 12.07, 4.877), (1.732, 12.07, 4.877), (2.643, 12.07, 2.613), (1.732, 12.07, 2.613), (2.643, 12.07, 5.257), (1.732, 12.07, 5.257), (2.643, 8.207, 6.517), (1.732, 8.207, 6.517), (2.643, 12.07, 6.517), (1.732, 12.07, 6.517)], [(33, 8), (34, 10)], [(442, 438, 3, 9), (538, 18, 4, 533), (648, 22, 5, 651), (680, 439, 7, 671), (76, 77, 79, 78), (671, 674, 27, 3), (653, 541, 22, 648), (535, 8, 20, 549), (630, 537, 12, 627), (627, 12, 13, 628), (684, 673, 26, 612), (556, 448, 18, 538), (8, 1, 17, 20), (541, 49, 50, 539), (617, 540, 23, 614), (652, 539, 50, 649), (616, 21, 25, 615), (639, 635, 21, 616), (27, 674, 28, 30, 29), (9, 29, 30, 11, 668), (501, 33, 35, 503), (3, 27, 29, 9), (560, 502, 34, 542), (544, 44, 38, 543), (445, 444, 57, 58), (43, 37, 39, 45), (523, 40, 42, 524), (516, 66, 65, 515), (486, 43, 45, 488), (499, 445, 58, 490), (559, 487, 44, 544), (525, 526, 48, 46), (29, 51, 669, 52, 30), (90, 91, 77, 76), (565, 54, 53, 564), (565, 566, 56, 54), (563, 55, 56, 566), (670, 669, 51, 31), (41, 47, 58, 36), (514, 516, 47, 41), (524, 526, 62, 60), (65, 66, 62, 61), (63, 59, 60, 64), (60, 62, 66, 64), (513, 63, 64, 514), (485, 472, 68, 69), (599, 527, 139, 567), (521, 485, 69, 517), (547, 546, 70, 71), (561, 547, 71, 518), (53, 54, 56, 55), (54, 53, 72, 73), (28, 7, 72, 73), (548, 542, 34, 75), (573, 89, 75, 569), (572, 568, 74, 88), (569, 75, 34, 571), (568, 76, 78, 570), (511, 443, 31, 504), (512, 450, 85, 505), (575, 572, 88, 102), (574, 94, 89, 573), (95, 103, 91, 90), (500, 452, 87, 492), (452, 451, 86, 87), (663, 660, 89, 94), (551, 97, 83, 550), (662, 661, 84, 98), (681, 454, 81, 675), (449, 453, 80, 84), (554, 430, 97, 551), (107, 115, 103, 95), (577, 106, 94, 574), (576, 575, 102, 114), (505, 85, 99, 506), (492, 87, 101, 493), (87, 86, 100, 101), (675, 81, 93, 676), (84, 80, 92, 98), (579, 576, 114, 126), (578, 118, 106, 577), (119, 127, 115, 107), (667, 664, 106, 118), (553, 121, 109, 552), (666, 665, 110, 122), (510, 432, 111, 507), (498, 434, 113, 494), (434, 433, 112, 113), (679, 436, 105, 677), (431, 435, 104, 110), (431, 110, 111, 432), (555, 441, 121, 553), (53, 55, 127, 119), (563, 32, 118, 578), (564, 579, 126, 11), (507, 111, 123, 508), (494, 113, 125, 495), (113, 112, 124, 125), (677, 105, 117, 678), (110, 104, 116, 122), (662, 98, 99, 663), (114, 102, 94, 106), (664, 665, 114, 106), (443, 123, 122, 442), (666, 122, 123, 667), (32, 11, 126, 118), (668, 670, 31, 9), (449, 84, 85, 450), (660, 661, 88, 89), (74, 75, 89, 88), (548, 75, 74, 549), (580, 581, 129, 128), (597, 509, 79, 571), (591, 583, 137, 437), (586, 585, 133, 134), (593, 587, 135, 455), (598, 586, 134, 519), (583, 590, 138, 137), (587, 584, 136, 135), (592, 589, 131, 446), (588, 132, 130, 582), (596, 496, 129, 581), (562, 529, 67, 545), (531, 529, 68, 472), (142, 143, 144, 145, 146, 147, 148, 149, 150, 151, 152, 153, 154, 155, 156, 141), (158, 157, 172, 171, 170, 169, 168, 167, 166, 165, 164, 163, 162, 161, 160, 159), (151, 167, 168, 152), (144, 160, 161, 145), (152, 168, 169, 153), (145, 161, 162, 146), (153, 169, 170, 154), (146, 162, 163, 147), (154, 170, 171, 155), (147, 163, 164, 148), (155, 171, 172, 156), (148, 164, 165, 149), (141, 157, 158, 142), (156, 172, 157, 141), (149, 165, 166, 150), (142, 158, 159, 143), (150, 166, 167, 151), (143, 159, 160, 144), (184, 208, 207, 183), (177, 201, 200, 176), (192, 216, 215, 191), (185, 209, 208, 184), (178, 202, 201, 177), (193, 217, 216, 192), (186, 210, 209, 185), (179, 203, 202, 178), (194, 218, 217, 193), (187, 211, 210, 186), (180, 204, 203, 179), (195, 219, 218, 194), (188, 212, 211, 187), (173, 197, 204, 180), (196, 220, 219, 195), (174, 198, 197, 173), (181, 205, 212, 188), (182, 206, 205, 181), (189, 213, 220, 196), (175, 199, 198, 174), (190, 214, 213, 189), (183, 207, 206, 182), (176, 200, 199, 175), (191, 215, 214, 190), (224, 232, 231, 223), (225, 233, 232, 224), (226, 234, 233, 225), (227, 235, 234, 226), (228, 236, 235, 227), (221, 229, 236, 228), (222, 230, 229, 221), (223, 231, 230, 222), (238, 239, 240, 241, 242, 243, 244, 245, 246, 247, 248, 249, 250, 251, 252, 237), (254, 253, 268, 267, 266, 265, 264, 263, 262, 261, 260, 259, 258, 257, 256, 255), (247, 263, 264, 248), (240, 256, 257, 241), (248, 264, 265, 249), (241, 257, 258, 242), (249, 265, 266, 250), (242, 258, 259, 243), (250, 266, 267, 251), (243, 259, 260, 244), (251, 267, 268, 252), (244, 260, 261, 245), (237, 253, 254, 238), (252, 268, 253, 237), (245, 261, 262, 246), (238, 254, 255, 239), (246, 262, 263, 247), (239, 255, 256, 240), (280, 304, 303, 279), (273, 297, 296, 272), (288, 312, 311, 287), (281, 305, 304, 280), (274, 298, 297, 273), (289, 313, 312, 288), (282, 306, 305, 281), (275, 299, 298, 274), (290, 314, 313, 289), (283, 307, 306, 282), (276, 300, 299, 275), (291, 315, 314, 290), (284, 308, 307, 283), (269, 293, 300, 276), (292, 316, 315, 291), (270, 294, 293, 269), (277, 301, 308, 284), (278, 302, 301, 277), (285, 309, 316, 292), (271, 295, 294, 270), (286, 310, 309, 285), (279, 303, 302, 278), (272, 296, 295, 271), (287, 311, 310, 286), (320, 328, 327, 319), (321, 329, 328, 320), (322, 330, 329, 321), (323, 331, 330, 322), (324, 332, 331, 323), (317, 325, 332, 324), (318, 326, 325, 317), (319, 327, 326, 318), (334, 335, 336, 337, 338, 339, 340, 341, 342, 343, 344, 345, 346, 347, 348, 333), (350, 349, 364, 363, 362, 361, 360, 359, 358, 357, 356, 355, 354, 353, 352, 351), (343, 359, 360, 344), (336, 352, 353, 337), (344, 360, 361, 345), (337, 353, 354, 338), (345, 361, 362, 346), (338, 354, 355, 339), (346, 362, 363, 347), (339, 355, 356, 340), (347, 363, 364, 348), (340, 356, 357, 341), (333, 349, 350, 334), (348, 364, 349, 333), (341, 357, 358, 342), (334, 350, 351, 335), (342, 358, 359, 343), (335, 351, 352, 336), (376, 400, 399, 375), (369, 393, 392, 368), (384, 408, 407, 383), (377, 401, 400, 376), (370, 394, 393, 369), (385, 409, 408, 384), (378, 402, 401, 377), (371, 395, 394, 370), (386, 410, 409, 385), (379, 403, 402, 378), (372, 396, 395, 371), (387, 411, 410, 386), (380, 404, 403, 379), (365, 389, 396, 372), (388, 412, 411, 387), (366, 390, 389, 365), (373, 397, 404, 380), (374, 398, 397, 373), (381, 405, 412, 388), (367, 391, 390, 366), (382, 406, 405, 381), (375, 399, 398, 374), (368, 392, 391, 367), (383, 407, 406, 382), (416, 424, 423, 415), (417, 425, 424, 416), (418, 426, 425, 417), (419, 427, 426, 418), (420, 428, 427, 419), (413, 421, 428, 420), (414, 422, 421, 413), (415, 423, 422, 414), (584, 591, 437, 136), (98, 431, 432, 99), (98, 92, 435, 431), (676, 93, 436, 679), (101, 100, 433, 434), (493, 101, 434, 498), (506, 99, 432, 510), (552, 109, 430, 554), (590, 592, 446, 138), (31, 443, 442, 9), (534, 6, 441, 555), (508, 123, 443, 511), (495, 125, 445, 499), (125, 124, 444, 445), (678, 117, 439, 680), (122, 116, 438, 442), (588, 593, 455, 132), (20, 449, 450, 35), (20, 17, 453, 449), (672, 19, 454, 681), (45, 39, 451, 452), (488, 45, 452, 500), (503, 35, 450, 512), (550, 83, 448, 556), (484, 459, 470, 481), (476, 465, 469, 480), (474, 463, 468, 479), (532, 530, 460, 491), (595, 477, 466, 594), (475, 464, 465, 476), (479, 468, 464, 475), (473, 462, 463, 474), (481, 470, 462, 473), (522, 489, 461, 520), (489, 491, 460, 461), (558, 483, 458, 557), (480, 469, 456, 471), (482, 457, 459, 484), (0, 482, 484, 16), (440, 480, 471, 2), (533, 4, 483, 558), (447, 481, 473, 82), (82, 473, 474, 96), (429, 479, 475, 108), (108, 475, 476, 120), (582, 130, 477, 595), (96, 474, 479, 429), (120, 476, 480, 440), (16, 484, 481, 447), (530, 531, 472, 460), (520, 461, 485, 521), (461, 460, 472, 485), (65, 61, 491, 489), (515, 65, 489, 522), (525, 532, 491, 61), (459, 488, 500, 470), (465, 495, 499, 469), (463, 493, 498, 468), (594, 466, 496, 596), (464, 494, 495, 465), (468, 498, 494, 464), (462, 492, 493, 463), (470, 500, 492, 462), (557, 458, 487, 559), (469, 499, 490, 456), (457, 486, 488, 459), (39, 503, 512, 451), (124, 508, 511, 444), (100, 506, 510, 433), (580, 128, 509, 597), (112, 507, 508, 124), (433, 510, 507, 112), (86, 505, 506, 100), (451, 512, 505, 86), (444, 511, 504, 57), (543, 38, 502, 560), (37, 501, 503, 39), (58, 515, 522, 490), (456, 520, 521, 471), (490, 522, 520, 456), (589, 598, 519, 131), (534, 561, 518, 6), (471, 521, 517, 2), (36, 513, 514, 41), (64, 66, 516, 514), (47, 516, 515, 58), (46, 497, 532, 525), (467, 478, 531, 530), (497, 467, 530, 532), (478, 67, 529, 531), (546, 68, 529, 562), (585, 70, 527, 599), (42, 48, 526, 524), (61, 62, 526, 525), (59, 523, 524, 60), (70, 546, 562, 527), (2, 517, 561, 534), (37, 543, 560, 501), (457, 557, 559, 486), (0, 533, 558, 482), (482, 558, 557, 457), (82, 550, 556, 447), (2, 534, 555, 440), (108, 552, 554, 429), (527, 562, 545, 139), (35, 548, 549, 20), (440, 555, 553, 120), (120, 553, 552, 108), (429, 554, 551, 96), (96, 551, 550, 82), (35, 33, 542, 548), (517, 69, 547, 561), (69, 68, 546, 547), (486, 559, 544, 43), (43, 544, 543, 37), (501, 560, 542, 33), (651, 5, 539, 652), (613, 24, 540, 617), (22, 541, 539, 5), (447, 556, 538, 16), (626, 14, 537, 630), (10, 535, 549, 74), (650, 49, 541, 653), (16, 538, 533, 0), (133, 585, 599, 528), (6, 518, 598, 589), (38, 580, 597, 502), (458, 594, 596, 487), (4, 582, 595, 483), (483, 595, 594, 458), (18, 448, 593, 588), (121, 441, 592, 590), (97, 430, 591, 584), (487, 596, 581, 44), (18, 588, 582, 4), (441, 6, 589, 592), (83, 97, 584, 587), (109, 121, 590, 583), (518, 71, 586, 598), (448, 83, 587, 593), (71, 70, 585, 586), (430, 109, 583, 591), (502, 597, 571, 34), (38, 44, 581, 580), (53, 119, 579, 564), (55, 563, 578, 127), (127, 578, 577, 115), (119, 107, 576, 579), (107, 95, 575, 576), (115, 577, 574, 103), (103, 574, 573, 91), (95, 90, 572, 575), (74, 568, 570, 10), (77, 569, 571, 79), (90, 76, 568, 572), (91, 573, 569, 77), (528, 599, 567, 140), (32, 563, 566, 52), (30, 52, 566, 565), (30, 565, 564, 11), (610, 602, 605, 608), (638, 637, 604, 607), (607, 604, 601, 606), (608, 605, 603, 611), (683, 682, 600, 609), (672, 683, 609, 19), (536, 608, 611, 13), (1, 607, 606, 17), (634, 638, 607, 1), (15, 610, 608, 536), (602, 613, 617, 605), (637, 639, 616, 604), (604, 616, 615, 601), (605, 617, 614, 603), (682, 684, 612, 600), (631, 633, 625, 623), (628, 632, 624, 618), (632, 631, 623, 624), (640, 619, 622, 636), (633, 629, 621, 625), (641, 620, 618, 634), (636, 622, 620, 641), (614, 23, 629, 633), (611, 603, 631, 632), (13, 611, 632, 628), (603, 614, 633, 631), (619, 626, 630, 622), (620, 627, 628, 618), (622, 630, 627, 620), (535, 636, 641, 8), (8, 641, 634, 1), (10, 640, 636, 535), (623, 625, 639, 637), (618, 624, 638, 634), (624, 623, 637, 638), (625, 621, 635, 639), (655, 643, 647, 658), (656, 645, 646, 657), (657, 646, 642, 654), (658, 647, 644, 659), (659, 644, 645, 656), (643, 650, 653, 647), (645, 651, 652, 646), (646, 652, 649, 642), (647, 653, 648, 644), (644, 648, 651, 645), (12, 659, 656, 13), (537, 658, 659, 12), (536, 657, 654, 15), (13, 656, 657, 536), (14, 655, 658, 537), (85, 84, 661, 660), (102, 662, 663, 94), (102, 88, 661, 662), (99, 85, 660, 663), (126, 666, 667, 118), (111, 110, 665, 664), (126, 114, 665, 666), (123, 111, 664, 667), (11, 32, 670, 668), (32, 52, 669, 670), (601, 615, 684, 682), (17, 606, 683, 672), (606, 601, 682, 683), (17, 672, 681, 453), (116, 678, 680, 438), (92, 676, 679, 435), (104, 677, 678, 116), (435, 679, 677, 104), (80, 675, 676, 92), (453, 681, 675, 80), (615, 25, 673, 684), (7, 28, 674, 671), (438, 680, 671, 3), (742, 741, 738, 740), (741, 743, 687, 738), (743, 744, 689, 687), (744, 745, 691, 689), (745, 746, 693, 691), (746, 747, 695, 693), (747, 748, 697, 695), (748, 749, 699, 697), (749, 750, 701, 699), (750, 751, 703, 701), (751, 752, 705, 703), (752, 753, 707, 705), (753, 754, 709, 707), (754, 755, 711, 709), (756, 757, 715, 713), (757, 758, 717, 715), (758, 759, 719, 717), (759, 760, 721, 719), (760, 761, 723, 721), (761, 762, 725, 723), (762, 763, 727, 725), (763, 764, 729, 727), (764, 765, 731, 729), (765, 766, 733, 731), (766, 767, 735, 733), (755, 710, 712, 756), (767, 768, 737, 735), (734, 736, 768, 767), (711, 755, 756, 713), (732, 734, 767, 766), (730, 732, 766, 765), (728, 730, 765, 764), (726, 728, 764, 763), (724, 726, 763, 762), (722, 724, 762, 761), (720, 722, 761, 760), (718, 720, 760, 759), (716, 718, 759, 758), (714, 716, 758, 757), (712, 714, 757, 756), (708, 710, 755, 754), (706, 708, 754, 753), (704, 706, 753, 752), (702, 704, 752, 751), (700, 702, 751, 750), (698, 700, 750, 749), (696, 698, 749, 748), (694, 696, 748, 747), (692, 694, 747, 746), (690, 692, 746, 745), (688, 690, 745, 744), (686, 688, 744, 743), (685, 686, 743, 741), (739, 685, 741, 742), (768, 736, 769, 770), (737, 768, 772, 771), (771, 772, 774, 773), (773, 774, 776, 775), (775, 776, 778, 777), (777, 778, 780, 779), (779, 780, 782, 781), (783, 784, 786, 785), (785, 786, 788, 787), (787, 788, 790, 789), (789, 790, 792, 791), (791, 792, 794, 793), (781, 782, 784, 783), (795, 796, 798, 797), (797, 798, 800, 799), (799, 800, 802, 801), (801, 802, 804, 803), (803, 804, 806, 805), (807, 808, 810, 809), (809, 810, 812, 811), (811, 812, 814, 813), (813, 814, 816, 815), (805, 806, 808, 807), (793, 794, 796, 795), (736, 768, 818, 817), (817, 818, 820, 819), (769, 819, 823, 821), (770, 820, 818, 768), (736, 817, 819, 769), (822, 821, 823, 824), (820, 770, 822, 824), (770, 769, 821, 822), (819, 820, 824, 823)])
me_plane.use_remesh_preserve_volume = False
me_plane.use_remesh_preserve_attributes = False
me_plane.use_mirror_vertex_groups = False
me_plane.update()
me_plane_002 = bpy.data.meshes.new('Plane.002')
me_plane_002.from_pydata([(-5.012, -10.01, 0.0), (5.007, -10.01, 0.0), (-5.012, 5.007, 0.0), (5.007, 5.007, 0.0), (-5.012, -10.01, 2.035), (5.007, -18.56, 0.0), (-5.012, 5.007, 2.035), (5.007, 5.007, 2.035), (2.845, -10.01, 0.0), (2.845, 5.007, 0.0), (2.845, -10.01, 2.035), (2.845, 5.007, 2.035), (2.845, -14.37, 0.0), (5.007, -14.37, 0.0), (2.845, -14.37, 2.035), (5.007, -14.37, 2.035), (-5.012, -8.926, 0.0), (5.007, -8.926, 0.0), (-5.012, -8.926, 2.035), (5.007, -8.926, 2.035), (2.845, -8.926, 0.0), (10.02, -10.01, 0.0), (2.845, -18.56, 0.0), (10.02, -14.37, 0.0), (10.02, -14.37, 2.035), (10.02, -8.926, 0.0), (10.02, -8.926, 2.035), (5.007, 12.07, 0.0), (5.007, 12.07, 2.035), (2.845, 12.07, 0.0), (2.845, 12.07, 2.035), (2.643, 5.007, 0.0), (2.643, 5.007, 2.035), (2.643, -10.01, 0.0), (2.643, -10.01, 2.035), (2.643, -8.926, 0.0), (0.5834, 5.007, 0.0), (0.5834, -10.01, 0.0), (0.5834, -10.01, 2.035), (0.5834, -8.926, 0.0), (0.5834, 12.07, 0.0), (0.5834, 5.007, 0.6448), (0.5834, 12.07, 7.311), (0.4639, -10.01, 0.0), (0.4639, -10.01, 2.035), (0.4639, -8.926, 0.0), (0.4639, 12.07, 0.0), (0.4639, 5.007, 0.6479), (0.4639, 12.07, 7.314), (2.845, -18.56, 2.035), (5.007, -18.56, 2.035), (2.643, 12.07, 0.0), (2.643, 12.07, 2.035), (2.845, 5.007, 3.477), (2.845, 12.07, 3.477), (2.643, 5.007, 3.477), (2.643, 12.07, 3.477), (0.5834, 5.007, 0.0), (0.4639, 5.007, 0.0), (0.5834, 9.096, 0.0), (0.5834, 9.096, 3.508), (0.4639, 9.098, 0.0), (0.4639, 9.098, 3.508), (0.5834, 7.977, 0.0), (0.5834, 7.977, 3.508), (0.4639, 7.98, 0.0), (0.4639, 7.98, 3.508), (-5.012, 12.07, 0.0), (-5.012, 9.098, 0.0), (-5.012, 7.98, 0.0), (-5.012, 9.098, 2.035), (-5.012, 7.98, 2.035), (5.007, 5.007, 3.477), (5.007, 12.07, 3.477), (2.845, -8.927, 2.035), (2.643, -8.927, 2.035), (2.845, -8.926, 3.477), (2.643, -8.926, 3.477), (2.845, -10.01, 3.477), (2.643, -10.01, 3.477), (5.007, -5.753, 0.0), (5.007, -5.753, 2.035), (-5.012, -5.753, 0.0), (-5.012, -5.753, 2.035), (2.845, -5.753, 0.0), (2.643, -5.753, 0.0), (0.5834, -5.753, 0.0), (0.4639, -5.753, 0.0), (2.845, -5.754, 2.035), (2.643, -5.754, 2.035), (2.845, -5.753, 3.477), (2.643, -5.753, 3.477), (5.007, -4.068, 0.0), (5.007, -4.068, 2.035), (2.643, -4.068, 2.035), (2.845, -4.067, 3.477), (-5.012, -4.068, 0.0), (-5.012, -4.068, 2.035), (2.845, -4.068, 0.0), (2.643, -4.068, 0.0), (0.5834, -4.068, 0.0), (0.4639, -4.068, 0.0), (2.845, -4.068, 2.035), (2.643, -4.067, 3.477), (5.007, -0.5067, 0.0), (5.007, -0.5067, 2.035), (2.643, -0.507, 2.035), (2.845, -0.5065, 3.477), (-5.012, -0.5067, 0.0), (-5.012, -0.5067, 2.035), (2.845, -0.5067, 0.0), (2.643, -0.5067, 0.0), (0.5834, -0.5067, 0.0), (0.4639, -0.5067, 0.0), (2.845, -0.507, 2.035), (2.643, -0.5065, 3.477), (5.007, 1.201, 0.0), (5.007, 1.201, 2.035), (2.643, 1.201, 2.035), (2.845, 1.201, 3.477), (-5.012, 1.201, 0.0), (-5.012, 1.201, 2.035), (2.845, 1.201, 0.0), (2.643, 1.201, 0.0), (0.5834, 1.201, 0.0), (0.4639, 1.201, 0.0), (2.845, 1.201, 2.035), (2.643, 1.201, 3.477), (0.5834, -10.01, 3.477), (0.4639, -10.01, 3.477), (-5.012, -10.01, 3.477), (-5.012, 5.007, 3.477), (-5.012, -8.926, 3.477), (-5.012, 9.098, 3.477), (-5.012, 7.98, 3.477), (-5.012, -5.753, 3.477), (-5.012, -4.068, 3.477), (-5.012, -0.5067, 3.477), (-5.012, 1.201, 3.477), (-5.012, 12.07, 2.035), (-5.012, 12.07, 3.477), (-1.548, -4.803, 0.574), (-1.817, -4.856, 0.574), (-2.044, -5.009, 0.574), (-2.197, -5.236, 0.574), (-2.25, -5.505, 0.574), (-2.197, -5.774, 0.574), (-2.044, -6.002, 0.574), (-1.817, -6.155, 0.574), (-1.548, -6.208, 0.574), (-1.279, -6.155, 0.574), (-1.051, -6.002, 0.574), (-0.8985, -5.774, 0.574), (-0.845, -5.505, 0.574), (-0.8985, -5.236, 0.574), (-1.051, -5.009, 0.574), (-1.279, -4.856, 0.574), (-1.548, -4.803, 0.5341), (-1.817, -4.856, 0.5341), (-2.044, -5.009, 0.5341), (-2.197, -5.236, 0.5341), (-2.25, -5.505, 0.5341), (-2.197, -5.774, 0.5341), (-2.044, -6.002, 0.5341), (-1.817, -6.155, 0.5341), (-1.548, -6.208, 0.5341), (-1.279, -6.155, 0.5341), (-1.051, -6.002, 0.5341), (-0.8985, -5.774, 0.5341), (-0.845, -5.505, 0.5341), (-0.8985, -5.236, 0.5341), (-1.051, -5.009, 0.5341), (-1.279, -4.856, 0.5341), (-1.55, -4.98, -0.003856), (-1.574, -4.99, -0.003856), (-1.584, -5.014, -0.003856), (-1.574, -5.038, -0.003856), (-1.55, -5.048, -0.003856), (-1.526, -5.038, -0.003856), (-1.516, -5.014, -0.003856), (-1.526, -4.99, -0.003856), (-1.046, -5.473, -0.003856), (-1.07, -5.483, -0.003856), (-1.08, -5.507, -0.003856), (-1.07, -5.531, -0.003856), (-1.046, -5.541, -0.003856), (-1.021, -5.531, -0.003856), (-1.012, -5.507, -0.003856), (-1.021, -5.483, -0.003856), (-2.043, -5.472, -0.003856), (-2.068, -5.482, -0.003856), (-2.078, -5.506, -0.003856), (-2.068, -5.53, -0.003856), (-2.043, -5.54, -0.003856), (-2.019, -5.53, -0.003856), (-2.009, -5.506, -0.003856), (-2.019, -5.482, -0.003856), (-1.55, -4.98, 0.5464), (-1.574, -4.99, 0.5464), (-1.584, -5.014, 0.5464), (-1.574, -5.038, 0.5464), (-1.55, -5.048, 0.5464), (-1.526, -5.038, 0.5464), (-1.516, -5.014, 0.5464), (-1.526, -4.99, 0.5464), (-1.046, -5.473, 0.5464), (-1.07, -5.483, 0.5464), (-1.08, -5.507, 0.5464), (-1.07, -5.531, 0.5464), (-1.046, -5.541, 0.5464), (-1.021, -5.531, 0.5464), (-1.012, -5.507, 0.5464), (-1.021, -5.483, 0.5464), (-2.043, -5.472, 0.5464), (-2.068, -5.482, 0.5464), (-2.078, -5.506, 0.5464), (-2.068, -5.53, 0.5464), (-2.043, -5.54, 0.5464), (-2.019, -5.53, 0.5464), (-2.009, -5.506, 0.5464), (-2.019, -5.482, 0.5464), (-1.546, -5.994, -0.003856), (-1.571, -6.004, -0.003856), (-1.581, -6.028, -0.003856), (-1.571, -6.052, -0.003856), (-1.546, -6.062, -0.003856), (-1.522, -6.052, -0.003856), (-1.512, -6.028, -0.003856), (-1.522, -6.004, -0.003856), (-1.546, -5.994, 0.5464), (-1.571, -6.004, 0.5464), (-1.581, -6.028, 0.5464), (-1.571, -6.052, 0.5464), (-1.546, -6.062, 0.5464), (-1.522, -6.052, 0.5464), (-1.512, -6.028, 0.5464), (-1.522, -6.004, 0.5464), (-1.598, -1.56, 0.574), (-1.867, -1.614, 0.574), (-2.095, -1.766, 0.574), (-2.247, -1.994, 0.574), (-2.301, -2.263, 0.574), (-2.247, -2.532, 0.574), (-2.095, -2.76, 0.574), (-1.867, -2.912, 0.574), (-1.598, -2.965, 0.574), (-1.329, -2.912, 0.574), (-1.101, -2.76, 0.574), (-0.949, -2.532, 0.574), (-0.8955, -2.263, 0.574), (-0.949, -1.994, 0.574), (-1.101, -1.766, 0.574), (-1.329, -1.614, 0.574), (-1.598, -1.56, 0.5341), (-1.867, -1.614, 0.5341), (-2.095, -1.766, 0.5341), (-2.247, -1.994, 0.5341), (-2.301, -2.263, 0.5341), (-2.247, -2.532, 0.5341), (-2.095, -2.76, 0.5341), (-1.867, -2.912, 0.5341), (-1.598, -2.965, 0.5341), (-1.329, -2.912, 0.5341), (-1.101, -2.76, 0.5341), (-0.949, -2.532, 0.5341), (-0.8955, -2.263, 0.5341), (-0.949, -1.994, 0.5341), (-1.101, -1.766, 0.5341), (-1.329, -1.614, 0.5341), (-1.6, -1.737, -0.003856), (-1.624, -1.747, -0.003856), (-1.634, -1.771, -0.003856), (-1.624, -1.796, -0.003856), (-1.6, -1.805, -0.003856), (-1.576, -1.796, -0.003856), (-1.566, -1.771, -0.003856), (-1.576, -1.747, -0.003856), (-1.096, -2.23, -0.003856), (-1.12, -2.24, -0.003856), (-1.13, -2.264, -0.003856), (-1.12, -2.289, -0.003856), (-1.096, -2.298, -0.003856), (-1.072, -2.289, -0.003856), (-1.062, -2.264, -0.003856), (-1.072, -2.24, -0.003856), (-2.094, -2.229, -0.003856), (-2.118, -2.239, -0.003856), (-2.128, -2.263, -0.003856), (-2.118, -2.287, -0.003856), (-2.094, -2.297, -0.003856), (-2.07, -2.287, -0.003856), (-2.06, -2.263, -0.003856), (-2.07, -2.239, -0.003856), (-1.6, -1.737, 0.5464), (-1.624, -1.747, 0.5464), (-1.634, -1.771, 0.5464), (-1.624, -1.796, 0.5464), (-1.6, -1.805, 0.5464), (-1.576, -1.796, 0.5464), (-1.566, -1.771, 0.5464), (-1.576, -1.747, 0.5464), (-1.096, -2.23, 0.5464), (-1.12, -2.24, 0.5464), (-1.13, -2.264, 0.5464), (-1.12, -2.289, 0.5464), (-1.096, -2.298, 0.5464), (-1.072, -2.289, 0.5464), (-1.062, -2.264, 0.5464), (-1.072, -2.24, 0.5464), (-2.094, -2.229, 0.5464), (-2.118, -2.239, 0.5464), (-2.128, -2.263, 0.5464), (-2.118, -2.287, 0.5464), (-2.094, -2.297, 0.5464), (-2.07, -2.287, 0.5464), (-2.06, -2.263, 0.5464), (-2.07, -2.239, 0.5464), (-1.597, -2.751, -0.003856), (-1.621, -2.761, -0.003856), (-1.631, -2.785, -0.003856), (-1.621, -2.809, -0.003856), (-1.597, -2.819, -0.003856), (-1.573, -2.809, -0.003856), (-1.563, -2.785, -0.003856), (-1.573, -2.761, -0.003856), (-1.597, -2.751, 0.5464), (-1.621, -2.761, 0.5464), (-1.631, -2.785, 0.5464), (-1.621, -2.809, 0.5464), (-1.597, -2.819, 0.5464), (-1.573, -2.809, 0.5464), (-1.563, -2.785, 0.5464), (-1.573, -2.761, 0.5464), (-1.775, 2.203, 0.574), (-2.044, 2.149, 0.574), (-2.272, 1.997, 0.574), (-2.424, 1.769, 0.574), (-2.478, 1.5, 0.574), (-2.424, 1.231, 0.574), (-2.272, 1.003, 0.574), (-2.044, 0.8509, 0.574), (-1.775, 0.7975, 0.574), (-1.506, 0.8509, 0.574), (-1.278, 1.003, 0.574), (-1.126, 1.231, 0.574), (-1.072, 1.5, 0.574), (-1.126, 1.769, 0.574), (-1.278, 1.997, 0.574), (-1.506, 2.149, 0.574), (-1.775, 2.203, 0.5341), (-2.044, 2.149, 0.5341), (-2.272, 1.997, 0.5341), (-2.424, 1.769, 0.5341), (-2.478, 1.5, 0.5341), (-2.424, 1.231, 0.5341), (-2.272, 1.003, 0.5341), (-2.044, 0.8509, 0.5341), (-1.775, 0.7975, 0.5341), (-1.506, 0.8509, 0.5341), (-1.278, 1.003, 0.5341), (-1.126, 1.231, 0.5341), (-1.072, 1.5, 0.5341), (-1.126, 1.769, 0.5341), (-1.278, 1.997, 0.5341), (-1.506, 2.149, 0.5341), (-1.777, 2.025, -0.003856), (-1.801, 2.015, -0.003856), (-1.811, 1.991, -0.003856), (-1.801, 1.967, -0.003856), (-1.777, 1.957, -0.003856), (-1.753, 1.967, -0.003856), (-1.743, 1.991, -0.003856), (-1.753, 2.015, -0.003856), (-1.273, 1.532, -0.003856), (-1.297, 1.522, -0.003856), (-1.307, 1.498, -0.003856), (-1.297, 1.474, -0.003856), (-1.273, 1.464, -0.003856), (-1.249, 1.474, -0.003856), (-1.239, 1.498, -0.003856), (-1.249, 1.522, -0.003856), (-2.271, 1.534, -0.003856), (-2.295, 1.524, -0.003856), (-2.305, 1.5, -0.003856), (-2.295, 1.475, -0.003856), (-2.271, 1.465, -0.003856), (-2.247, 1.475, -0.003856), (-2.237, 1.5, -0.003856), (-2.247, 1.524, -0.003856), (-1.777, 2.025, 0.5464), (-1.801, 2.015, 0.5464), (-1.811, 1.991, 0.5464), (-1.801, 1.967, 0.5464), (-1.777, 1.957, 0.5464), (-1.753, 1.967, 0.5464), (-1.743, 1.991, 0.5464), (-1.753, 2.015, 0.5464), (-1.273, 1.532, 0.5464), (-1.297, 1.522, 0.5464), (-1.307, 1.498, 0.5464), (-1.297, 1.474, 0.5464), (-1.273, 1.464, 0.5464), (-1.249, 1.474, 0.5464), (-1.239, 1.498, 0.5464), (-1.249, 1.522, 0.5464), (-2.271, 1.534, 0.5464), (-2.295, 1.524, 0.5464), (-2.305, 1.5, 0.5464), (-2.295, 1.475, 0.5464), (-2.271, 1.465, 0.5464), (-2.247, 1.475, 0.5464), (-2.237, 1.5, 0.5464), (-2.247, 1.524, 0.5464), (-1.774, 1.012, -0.003856), (-1.798, 1.002, -0.003856), (-1.808, 0.9776, -0.003856), (-1.798, 0.9536, -0.003856), (-1.774, 0.9436, -0.003856), (-1.75, 0.9536, -0.003856), (-1.74, 0.9776, -0.003856), (-1.75, 1.002, -0.003856), (-1.774, 1.012, 0.5464), (-1.798, 1.002, 0.5464), (-1.808, 0.9776, 0.5464), (-1.798, 0.9536, 0.5464), (-1.774, 0.9436, 0.5464), (-1.75, 0.9536, 0.5464), (-1.74, 0.9776, 0.5464), (-1.75, 1.002, 0.5464)], [(33, 8), (34, 10)], [(122, 116, 3, 9), (16, 18, 4, 0), (12, 22, 5, 13), (116, 117, 7, 3), (76, 77, 79, 78), (7, 28, 27, 3), (14, 49, 22, 12), (10, 8, 20, 74), (10, 14, 12, 8), (8, 12, 13, 1), (17, 25, 26, 19), (82, 83, 18, 16), (8, 1, 17, 20), (22, 49, 50, 5), (15, 24, 23, 13), (13, 5, 50, 15), (1, 21, 25, 17), (13, 23, 21, 1), (27, 28, 30, 29), (9, 29, 30, 11), (37, 33, 35, 39), (3, 27, 29, 9), (37, 38, 34, 33), (43, 44, 38, 37), (125, 124, 57, 58), (43, 37, 39, 45), (59, 40, 42, 60), (47, 66, 65, 58), (0, 43, 45, 16), (120, 125, 58, 2), (0, 4, 44, 43), (61, 62, 48, 46), (29, 51, 52, 30), (90, 91, 77, 76), (30, 54, 53, 11), (30, 52, 56, 54), (32, 55, 56, 52), (32, 52, 51, 31), (41, 47, 58, 36), (64, 66, 47, 41), (42, 48, 62, 60), (65, 66, 62, 61), (63, 59, 60, 64), (60, 62, 66, 64), (36, 63, 64, 41), (65, 61, 68, 69), (133, 70, 139, 140), (58, 65, 69, 2), (69, 68, 70, 71), (2, 69, 71, 6), (53, 54, 56, 55), (54, 53, 72, 73), (28, 7, 72, 73), (35, 33, 34, 75), (91, 89, 75, 77), (90, 76, 74, 88), (77, 75, 34, 79), (74, 76, 78, 10), (124, 123, 31, 57), (39, 35, 85, 86), (95, 90, 88, 102), (103, 94, 89, 91), (95, 103, 91, 90), (16, 45, 87, 82), (45, 39, 86, 87), (99, 85, 89, 94), (96, 97, 83, 82), (102, 88, 84, 98), (17, 19, 81, 80), (20, 17, 80, 84), (108, 109, 97, 96), (107, 115, 103, 95), (115, 106, 94, 103), (107, 95, 102, 114), (86, 85, 99, 100), (82, 87, 101, 96), (87, 86, 100, 101), (80, 81, 93, 92), (84, 80, 92, 98), (119, 107, 114, 126), (127, 118, 106, 115), (119, 127, 115, 107), (123, 111, 106, 118), (120, 121, 109, 108), (126, 114, 110, 122), (100, 99, 111, 112), (96, 101, 113, 108), (101, 100, 112, 113), (92, 93, 105, 104), (98, 92, 104, 110), (98, 110, 111, 99), (2, 6, 121, 120), (53, 55, 127, 119), (55, 32, 118, 127), (53, 119, 126, 11), (112, 111, 123, 124), (108, 113, 125, 120), (113, 112, 124, 125), (104, 105, 117, 116), (110, 104, 116, 122), (102, 98, 99, 94), (114, 102, 94, 106), (111, 110, 114, 106), (31, 123, 122, 9), (126, 122, 123, 118), (32, 11, 126, 118), (11, 32, 31, 9), (20, 84, 85, 35), (85, 84, 88, 89), (74, 75, 89, 88), (35, 75, 74, 20), (38, 44, 129, 128), (38, 128, 79, 34), (97, 109, 137, 136), (71, 70, 133, 134), (18, 83, 135, 132), (6, 71, 134, 131), (109, 121, 138, 137), (83, 97, 136, 135), (121, 6, 131, 138), (18, 132, 130, 4), (4, 130, 129, 44), (70, 68, 67, 139), (46, 67, 68, 61), (142, 143, 144, 145, 146, 147, 148, 149, 150, 151, 152, 153, 154, 155, 156, 141), (158, 157, 172, 171, 170, 169, 168, 167, 166, 165, 164, 163, 162, 161, 160, 159), (151, 167, 168, 152), (144, 160, 161, 145), (152, 168, 169, 153), (145, 161, 162, 146), (153, 169, 170, 154), (146, 162, 163, 147), (154, 170, 171, 155), (147, 163, 164, 148), (155, 171, 172, 156), (148, 164, 165, 149), (141, 157, 158, 142), (156, 172, 157, 141), (149, 165, 166, 150), (142, 158, 159, 143), (150, 166, 167, 151), (143, 159, 160, 144), (184, 208, 207, 183), (177, 201, 200, 176), (192, 216, 215, 191), (185, 209, 208, 184), (178, 202, 201, 177), (193, 217, 216, 192), (186, 210, 209, 185), (179, 203, 202, 178), (194, 218, 217, 193), (187, 211, 210, 186), (180, 204, 203, 179), (195, 219, 218, 194), (188, 212, 211, 187), (173, 197, 204, 180), (196, 220, 219, 195), (174, 198, 197, 173), (181, 205, 212, 188), (182, 206, 205, 181), (189, 213, 220, 196), (175, 199, 198, 174), (190, 214, 213, 189), (183, 207, 206, 182), (176, 200, 199, 175), (191, 215, 214, 190), (224, 232, 231, 223), (225, 233, 232, 224), (226, 234, 233, 225), (227, 235, 234, 226), (228, 236, 235, 227), (221, 229, 236, 228), (222, 230, 229, 221), (223, 231, 230, 222), (238, 239, 240, 241, 242, 243, 244, 245, 246, 247, 248, 249, 250, 251, 252, 237), (254, 253, 268, 267, 266, 265, 264, 263, 262, 261, 260, 259, 258, 257, 256, 255), (247, 263, 264, 248), (240, 256, 257, 241), (248, 264, 265, 249), (241, 257, 258, 242), (249, 265, 266, 250), (242, 258, 259, 243), (250, 266, 267, 251), (243, 259, 260, 244), (251, 267, 268, 252), (244, 260, 261, 245), (237, 253, 254, 238), (252, 268, 253, 237), (245, 261, 262, 246), (238, 254, 255, 239), (246, 262, 263, 247), (239, 255, 256, 240), (280, 304, 303, 279), (273, 297, 296, 272), (288, 312, 311, 287), (281, 305, 304, 280), (274, 298, 297, 273), (289, 313, 312, 288), (282, 306, 305, 281), (275, 299, 298, 274), (290, 314, 313, 289), (283, 307, 306, 282), (276, 300, 299, 275), (291, 315, 314, 290), (284, 308, 307, 283), (269, 293, 300, 276), (292, 316, 315, 291), (270, 294, 293, 269), (277, 301, 308, 284), (278, 302, 301, 277), (285, 309, 316, 292), (271, 295, 294, 270), (286, 310, 309, 285), (279, 303, 302, 278), (272, 296, 295, 271), (287, 311, 310, 286), (320, 328, 327, 319), (321, 329, 328, 320), (322, 330, 329, 321), (323, 331, 330, 322), (324, 332, 331, 323), (317, 325, 332, 324), (318, 326, 325, 317), (319, 327, 326, 318), (334, 335, 336, 337, 338, 339, 340, 341, 342, 343, 344, 345, 346, 347, 348, 333), (350, 349, 364, 363, 362, 361, 360, 359, 358, 357, 356, 355, 354, 353, 352, 351), (343, 359, 360, 344), (336, 352, 353, 337), (344, 360, 361, 345), (337, 353, 354, 338), (345, 361, 362, 346), (338, 354, 355, 339), (346, 362, 363, 347), (339, 355, 356, 340), (347, 363, 364, 348), (340, 356, 357, 341), (333, 349, 350, 334), (348, 364, 349, 333), (341, 357, 358, 342), (334, 350, 351, 335), (342, 358, 359, 343), (335, 351, 352, 336), (376, 400, 399, 375), (369, 393, 392, 368), (384, 408, 407, 383), (377, 401, 400, 376), (370, 394, 393, 369), (385, 409, 408, 384), (378, 402, 401, 377), (371, 395, 394, 370), (386, 410, 409, 385), (379, 403, 402, 378), (372, 396, 395, 371), (387, 411, 410, 386), (380, 404, 403, 379), (365, 389, 396, 372), (388, 412, 411, 387), (366, 390, 389, 365), (373, 397, 404, 380), (374, 398, 397, 373), (381, 405, 412, 388), (367, 391, 390, 366), (382, 406, 405, 381), (375, 399, 398, 374), (368, 392, 391, 367), (383, 407, 406, 382), (416, 424, 423, 415), (417, 425, 424, 416), (418, 426, 425, 417), (419, 427, 426, 418), (420, 428, 427, 419), (413, 421, 428, 420), (414, 422, 421, 413), (415, 423, 422, 414)])
me_plane_002.use_remesh_preserve_volume = False
me_plane_002.use_remesh_preserve_attributes = False
me_plane_002.use_mirror_vertex_groups = False
me_plane_002.update()

# ---- objects
ob_map = bpy.data.objects.new('map', me_005)
ob_syokudo = bpy.data.objects.new('syokudo', me_001)
ob_rounge = bpy.data.objects.new('rounge', me_x)
ob_atrium = bpy.data.objects.new('atrium', me_plane)
ob_atrium_buckup = bpy.data.objects.new('Atrium_buckup', me_plane_002)

# ---- transforms, parenting, visibility, modifiers, constraints
ob_map.location = (-25.11, 0.5522, -4.448)
ob_map.rotation_euler = (0.0, -0.0, 0.002938)
ob_map.scale = (3.016, 7.582, 3.016)
ob_map.lineart.crease_threshold = 0.0
ob_syokudo.location = (-39.9, 50.31, -2.995e-07)
ob_syokudo.rotation_euler = (0.0, -0.0, 2.381)
ob_syokudo.scale = (3.526, 6.949, 3.526)
ob_syokudo.lineart.crease_threshold = 0.0
ob_rounge.location = (-12.25, 12.47, -4.448)
ob_rounge.rotation_euler = (0.0, -0.0, 1.571)
ob_rounge.scale = (2.718, 6.831, 2.718)
ob_rounge.lineart.crease_threshold = 0.0
ob_atrium.location = (38.38, -32.11, -4.264e-09)
ob_atrium.rotation_euler = (0.0, 0.0, -3.142)
ob_atrium.scale = (0.5104, 0.5104, 0.5104)
ob_atrium.lineart.crease_threshold = 0.0
ob_atrium_buckup.location = (0.0, 0.0, 0.0)
ob_atrium_buckup.lineart.crease_threshold = 0.0

# ---- collection membership
col_collection_1.objects.link(ob_map)
col_collection_1.objects.link(ob_syokudo)
col_collection_1.objects.link(ob_rounge)
col_collection_1.objects.link(ob_atrium)
col_collection_15.objects.link(ob_atrium_buckup)

# ---- scene / render settings (as saved in the file)
scene.frame_start = 1; scene.frame_end = 250; scene.frame_set(70)
scene.render.engine = 'BLENDER_EEVEE_NEXT'
scene.render.dither_intensity = 0.0
scene.cycles.use_denoising = False
scene.cycles.samples = 128
scene.cycles.sampling_pattern = 'TABULATED_SOBOL'
scene.cycles.use_adaptive_sampling = False
scene.cycles.use_light_tree = False
scene.cycles.blur_glossy = 0.0
scene.cycles.sample_clamp_indirect = 0.0
scene.view_settings.view_transform = 'Standard'
bpy.context.view_layer.update()

# ---- added for rendering (the .blend has no active camera and no usable light): camera, sun
cam_auto = bpy.data.cameras.new('AutoCamera')
cam_auto.lens = 50.0
cam_auto.sensor_width = 36.0
cam_auto.clip_end = 3471.42
ob_auto_camera = bpy.data.objects.new('AutoCamera', cam_auto)
scene.collection.objects.link(ob_auto_camera)
ob_auto_camera.location = (176.098, -209.997, 159.681)
ob_auto_camera.rotation_euler = (1.09748, -7.21219e-08, 0.694738)
scene.camera = ob_auto_camera
light_auto_sun = bpy.data.lights.new('AutoSun', 'SUN')
light_auto_sun.energy = 3.0
light_auto_sun.angle = 0.0523599
ob_auto_sun = bpy.data.objects.new('AutoSun', light_auto_sun)
scene.collection.objects.link(ob_auto_sun)
ob_auto_sun.rotation_euler = (0.872665, 0.174533, 0.523599)
bpy.context.view_layer.update()
